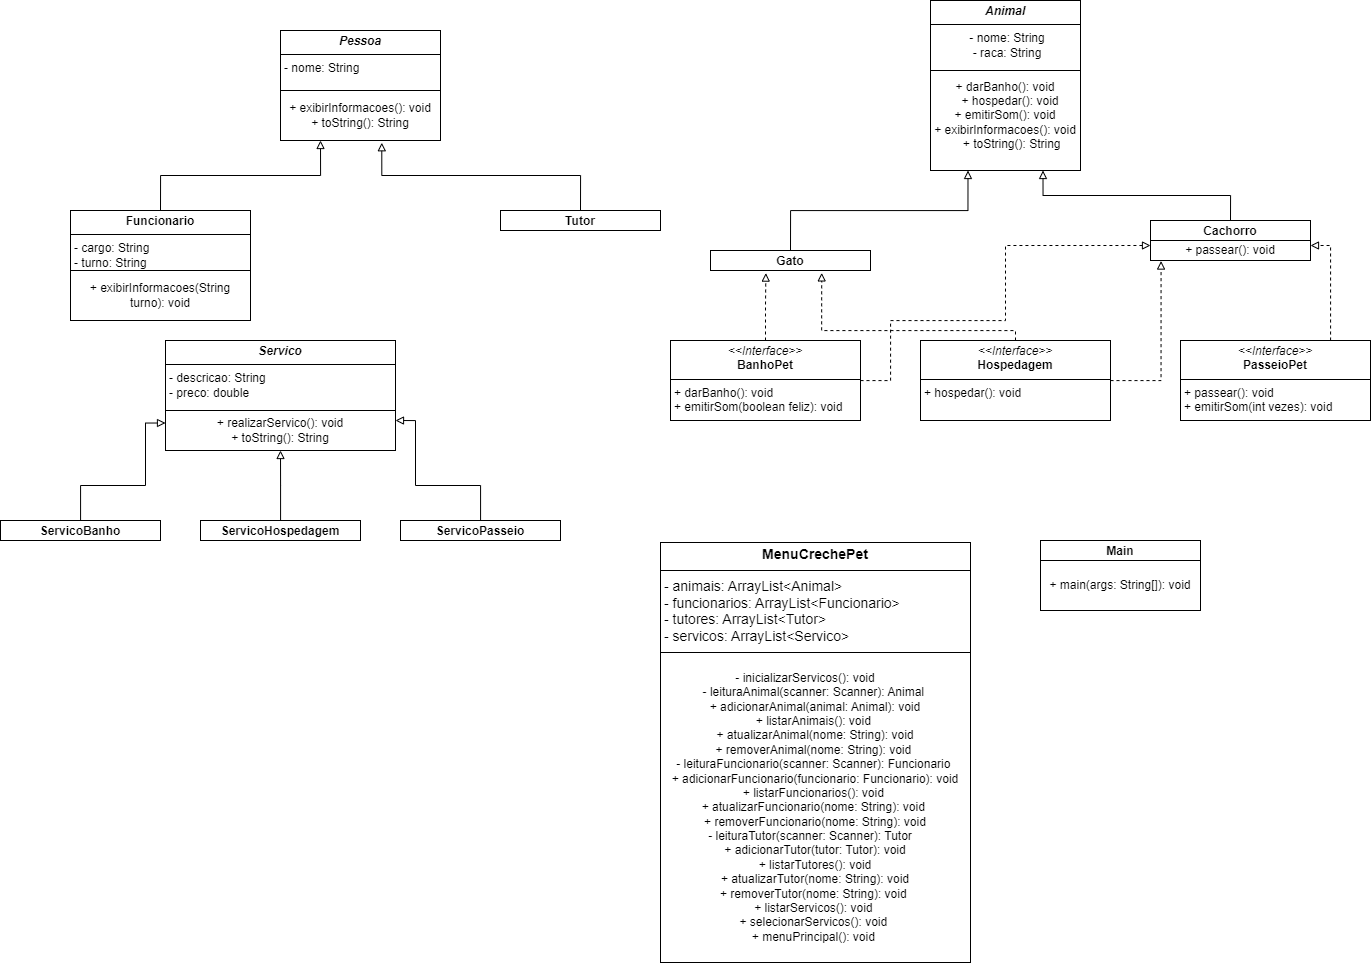

The diagram above was exported from draw.io. Its source (the exported page's mxGraphModel, read from the mxfile embedded in the PNG):
<mxGraphModel dx="1615" dy="803" grid="1" gridSize="10" guides="1" tooltips="1" connect="1" arrows="1" fold="1" page="1" pageScale="1" pageWidth="2336" pageHeight="1654" math="0" shadow="0">
  <root>
    <mxCell id="0" />
    <mxCell id="1" parent="0" />
    <mxCell id="YJH4cKT9EanBnvB9p9tl-7" value="" style="group" parent="1" vertex="1" connectable="0">
      <mxGeometry x="460" y="90" width="160" height="140" as="geometry" />
    </mxCell>
    <mxCell id="YJH4cKT9EanBnvB9p9tl-5" value="&lt;p style=&quot;margin:0px;margin-top:4px;text-align:center;&quot;&gt;&lt;b&gt;&lt;i&gt;Pessoa&lt;/i&gt;&lt;/b&gt;&lt;/p&gt;&lt;hr size=&quot;1&quot; style=&quot;border-style:solid;&quot;&gt;&lt;p style=&quot;margin:0px;margin-left:4px;&quot;&gt;- nome: String&lt;/p&gt;" style="verticalAlign=top;align=left;overflow=fill;html=1;whiteSpace=wrap;" parent="YJH4cKT9EanBnvB9p9tl-7" vertex="1">
      <mxGeometry width="160" height="60" as="geometry" />
    </mxCell>
    <mxCell id="YJH4cKT9EanBnvB9p9tl-6" value="&lt;div&gt;+ exibirInformacoes(): void&lt;/div&gt;+ toString(): String" style="html=1;whiteSpace=wrap;" parent="YJH4cKT9EanBnvB9p9tl-7" vertex="1">
      <mxGeometry y="60" width="160" height="50" as="geometry" />
    </mxCell>
    <mxCell id="YJH4cKT9EanBnvB9p9tl-11" value="" style="group" parent="1" vertex="1" connectable="0">
      <mxGeometry x="680" y="270" width="160" height="150" as="geometry" />
    </mxCell>
    <mxCell id="YJH4cKT9EanBnvB9p9tl-12" value="&lt;p style=&quot;margin:0px;margin-top:4px;text-align:center;&quot;&gt;&lt;b&gt;Tutor&lt;/b&gt;&lt;/p&gt;&lt;hr size=&quot;1&quot; style=&quot;border-style:solid;&quot;&gt;&lt;p style=&quot;margin:0px;margin-left:4px;&quot;&gt;&lt;br&gt;&lt;/p&gt;" style="verticalAlign=top;align=left;overflow=fill;html=1;whiteSpace=wrap;" parent="YJH4cKT9EanBnvB9p9tl-11" vertex="1">
      <mxGeometry width="160" height="20" as="geometry" />
    </mxCell>
    <mxCell id="YJH4cKT9EanBnvB9p9tl-15" style="edgeStyle=orthogonalEdgeStyle;rounded=0;orthogonalLoop=1;jettySize=auto;html=1;exitX=0.5;exitY=0;exitDx=0;exitDy=0;entryX=0.25;entryY=1;entryDx=0;entryDy=0;endArrow=block;endFill=0;" parent="1" source="YJH4cKT9EanBnvB9p9tl-9" target="YJH4cKT9EanBnvB9p9tl-6" edge="1">
      <mxGeometry relative="1" as="geometry" />
    </mxCell>
    <mxCell id="YJH4cKT9EanBnvB9p9tl-16" style="edgeStyle=orthogonalEdgeStyle;rounded=0;orthogonalLoop=1;jettySize=auto;html=1;exitX=0.5;exitY=0;exitDx=0;exitDy=0;entryX=0.633;entryY=1.045;entryDx=0;entryDy=0;entryPerimeter=0;endArrow=block;endFill=0;" parent="1" source="YJH4cKT9EanBnvB9p9tl-12" target="YJH4cKT9EanBnvB9p9tl-6" edge="1">
      <mxGeometry relative="1" as="geometry" />
    </mxCell>
    <mxCell id="YJH4cKT9EanBnvB9p9tl-17" value="" style="group" parent="1" vertex="1" connectable="0">
      <mxGeometry x="1110" y="120" width="290" height="110" as="geometry" />
    </mxCell>
    <mxCell id="YJH4cKT9EanBnvB9p9tl-19" value="&lt;div&gt;+ darBanho(): void&lt;/div&gt;&lt;div&gt;&amp;nbsp; &amp;nbsp;+ hospedar(): void&lt;/div&gt;&lt;div&gt;+ emitirSom(): void&lt;/div&gt;&lt;div&gt;+ exibirInformacoes(): void&lt;/div&gt;&lt;div&gt;&amp;nbsp; &amp;nbsp;&amp;nbsp;&lt;span style=&quot;background-color: initial;&quot;&gt;+ toString(): String&lt;/span&gt;&lt;/div&gt;" style="html=1;whiteSpace=wrap;" parent="YJH4cKT9EanBnvB9p9tl-17" vertex="1">
      <mxGeometry width="150" height="110" as="geometry" />
    </mxCell>
    <mxCell id="YJH4cKT9EanBnvB9p9tl-23" value="" style="group" parent="1" vertex="1" connectable="0">
      <mxGeometry x="1330" y="280" width="160" height="170" as="geometry" />
    </mxCell>
    <mxCell id="YJH4cKT9EanBnvB9p9tl-25" value="&lt;p style=&quot;margin:0px;margin-top:4px;text-align:center;&quot;&gt;&lt;b&gt;Cachorro&lt;/b&gt;&lt;/p&gt;&lt;hr size=&quot;1&quot; style=&quot;border-style:solid;&quot;&gt;&lt;p style=&quot;margin:0px;margin-left:4px;&quot;&gt;- nome: String&lt;/p&gt;&lt;p style=&quot;margin:0px;margin-left:4px;&quot;&gt;- idade: int&lt;/p&gt;" style="verticalAlign=top;align=left;overflow=fill;html=1;whiteSpace=wrap;" parent="YJH4cKT9EanBnvB9p9tl-23" vertex="1">
      <mxGeometry width="160" height="40" as="geometry" />
    </mxCell>
    <mxCell id="YJH4cKT9EanBnvB9p9tl-26" value="&lt;div&gt;&lt;br&gt;&lt;/div&gt;&lt;div&gt;+&amp;nbsp;passear(): void&lt;/div&gt;&lt;div&gt;&lt;br&gt;&lt;/div&gt;" style="html=1;whiteSpace=wrap;" parent="YJH4cKT9EanBnvB9p9tl-23" vertex="1">
      <mxGeometry y="20" width="160" height="20" as="geometry" />
    </mxCell>
    <mxCell id="YJH4cKT9EanBnvB9p9tl-27" style="edgeStyle=orthogonalEdgeStyle;rounded=0;orthogonalLoop=1;jettySize=auto;html=1;exitX=0.5;exitY=0;exitDx=0;exitDy=0;entryX=0.25;entryY=1;entryDx=0;entryDy=0;endArrow=block;endFill=0;" parent="1" source="YJH4cKT9EanBnvB9p9tl-21" target="YJH4cKT9EanBnvB9p9tl-19" edge="1">
      <mxGeometry relative="1" as="geometry" />
    </mxCell>
    <mxCell id="YJH4cKT9EanBnvB9p9tl-29" value="" style="group" parent="1" vertex="1" connectable="0">
      <mxGeometry x="345" y="430" width="230" height="140" as="geometry" />
    </mxCell>
    <mxCell id="YJH4cKT9EanBnvB9p9tl-30" value="&lt;p style=&quot;margin:0px;margin-top:4px;text-align:center;&quot;&gt;&lt;b&gt;&lt;i&gt;Servico&lt;/i&gt;&lt;/b&gt;&lt;/p&gt;&lt;hr size=&quot;1&quot; style=&quot;border-style:solid;&quot;&gt;&lt;p style=&quot;margin:0px;margin-left:4px;&quot;&gt;- descricao: String&lt;br&gt;&lt;/p&gt;&lt;p style=&quot;margin:0px;margin-left:4px;&quot;&gt;- preco: double&lt;/p&gt;&lt;p style=&quot;margin:0px;margin-left:4px;&quot;&gt;&lt;br&gt;&lt;/p&gt;" style="verticalAlign=top;align=left;overflow=fill;html=1;whiteSpace=wrap;" parent="YJH4cKT9EanBnvB9p9tl-29" vertex="1">
      <mxGeometry y="-30" width="230" height="110" as="geometry" />
    </mxCell>
    <mxCell id="YJH4cKT9EanBnvB9p9tl-31" value="&lt;div&gt;+ realizarServico(): void&lt;/div&gt;+ toString(): String" style="html=1;whiteSpace=wrap;" parent="YJH4cKT9EanBnvB9p9tl-29" vertex="1">
      <mxGeometry y="40" width="230" height="40" as="geometry" />
    </mxCell>
    <mxCell id="Vge8hb4BNffHfJWY87bM-6" style="edgeStyle=orthogonalEdgeStyle;rounded=0;orthogonalLoop=1;jettySize=auto;html=1;entryX=0;entryY=0.25;entryDx=0;entryDy=0;dashed=1;endArrow=block;endFill=0;" parent="1" source="YJH4cKT9EanBnvB9p9tl-61" target="YJH4cKT9EanBnvB9p9tl-26" edge="1">
      <mxGeometry relative="1" as="geometry">
        <Array as="points">
          <mxPoint x="1070" y="440" />
          <mxPoint x="1070" y="380" />
          <mxPoint x="1185" y="380" />
          <mxPoint x="1185" y="305" />
        </Array>
      </mxGeometry>
    </mxCell>
    <mxCell id="YJH4cKT9EanBnvB9p9tl-61" value="&lt;p style=&quot;margin:0px;margin-top:4px;text-align:center;&quot;&gt;&lt;i&gt;&amp;lt;&amp;lt;Interface&amp;gt;&amp;gt;&lt;/i&gt;&lt;br&gt;&lt;b&gt;BanhoPet&lt;/b&gt;&lt;/p&gt;&lt;hr size=&quot;1&quot; style=&quot;border-style:solid;&quot;&gt;&lt;p style=&quot;margin:0px;margin-left:4px;&quot;&gt;+ darBanho(): void&lt;/p&gt;&lt;p style=&quot;margin:0px;margin-left:4px;&quot;&gt;+ emitirSom(boolean feliz): void&lt;/p&gt;" style="verticalAlign=top;align=left;overflow=fill;html=1;whiteSpace=wrap;" parent="1" vertex="1">
      <mxGeometry x="850" y="400" width="190" height="80" as="geometry" />
    </mxCell>
    <mxCell id="Vge8hb4BNffHfJWY87bM-4" style="edgeStyle=orthogonalEdgeStyle;rounded=0;orthogonalLoop=1;jettySize=auto;html=1;entryX=1;entryY=0.25;entryDx=0;entryDy=0;dashed=1;endArrow=block;endFill=0;" parent="1" source="YJH4cKT9EanBnvB9p9tl-62" target="YJH4cKT9EanBnvB9p9tl-26" edge="1">
      <mxGeometry relative="1" as="geometry">
        <Array as="points">
          <mxPoint x="1510" y="305" />
        </Array>
      </mxGeometry>
    </mxCell>
    <mxCell id="YJH4cKT9EanBnvB9p9tl-62" value="&lt;p style=&quot;margin:0px;margin-top:4px;text-align:center;&quot;&gt;&lt;i&gt;&amp;lt;&amp;lt;Interface&amp;gt;&amp;gt;&lt;/i&gt;&lt;br&gt;&lt;b&gt;PasseioPet&lt;/b&gt;&lt;/p&gt;&lt;hr size=&quot;1&quot; style=&quot;border-style:solid;&quot;&gt;&lt;p style=&quot;margin:0px;margin-left:4px;&quot;&gt;+ passear(): void&lt;/p&gt;&lt;p style=&quot;margin:0px;margin-left:4px;&quot;&gt;+ emitirSom(int vezes): void&lt;/p&gt;" style="verticalAlign=top;align=left;overflow=fill;html=1;whiteSpace=wrap;" parent="1" vertex="1">
      <mxGeometry x="1360" y="400" width="190" height="80" as="geometry" />
    </mxCell>
    <mxCell id="YJH4cKT9EanBnvB9p9tl-63" value="&lt;p style=&quot;margin:0px;margin-top:4px;text-align:center;&quot;&gt;&lt;i&gt;&amp;lt;&amp;lt;Interface&amp;gt;&amp;gt;&lt;/i&gt;&lt;br&gt;&lt;b&gt;Hospedagem&lt;/b&gt;&lt;/p&gt;&lt;hr size=&quot;1&quot; style=&quot;border-style:solid;&quot;&gt;&lt;p style=&quot;margin:0px;margin-left:4px;&quot;&gt;+ hospedar(): void&lt;/p&gt;" style="verticalAlign=top;align=left;overflow=fill;html=1;whiteSpace=wrap;" parent="1" vertex="1">
      <mxGeometry x="1100" y="400" width="190" height="80" as="geometry" />
    </mxCell>
    <mxCell id="YJH4cKT9EanBnvB9p9tl-18" value="&lt;p style=&quot;margin: 4px 0px 0px;&quot;&gt;&lt;b&gt;&lt;i&gt;Animal&lt;/i&gt;&lt;/b&gt;&lt;/p&gt;&lt;hr size=&quot;1&quot; style=&quot;border-style:solid;&quot;&gt;&lt;p style=&quot;margin:0px;margin-left:4px;&quot;&gt;- nome: String&lt;/p&gt;&lt;p style=&quot;margin:0px;margin-left:4px;&quot;&gt;- raca: String&lt;br&gt;&lt;/p&gt;" style="verticalAlign=top;align=center;overflow=fill;html=1;whiteSpace=wrap;" parent="1" vertex="1">
      <mxGeometry x="1110" y="60" width="150" height="70" as="geometry" />
    </mxCell>
    <mxCell id="bNyRNwlugQ7NzS6ra1gu-9" style="edgeStyle=orthogonalEdgeStyle;rounded=0;orthogonalLoop=1;jettySize=auto;html=1;exitX=0.5;exitY=0;exitDx=0;exitDy=0;entryX=0.75;entryY=1;entryDx=0;entryDy=0;endArrow=block;endFill=0;" parent="1" source="YJH4cKT9EanBnvB9p9tl-25" target="YJH4cKT9EanBnvB9p9tl-19" edge="1">
      <mxGeometry relative="1" as="geometry" />
    </mxCell>
    <mxCell id="bNyRNwlugQ7NzS6ra1gu-10" value="" style="group" parent="1" vertex="1" connectable="0">
      <mxGeometry x="880" y="632" width="270" height="390" as="geometry" />
    </mxCell>
    <mxCell id="bNyRNwlugQ7NzS6ra1gu-11" value="&lt;p style=&quot;margin: 4px 0px 0px; text-align: center; font-size: 14px;&quot;&gt;&lt;b style=&quot;&quot;&gt;&lt;font style=&quot;font-size: 14px;&quot;&gt;MenuCrechePet&lt;/font&gt;&lt;/b&gt;&lt;/p&gt;&lt;hr size=&quot;1&quot; style=&quot;border-style: solid; font-size: 14px;&quot;&gt;&lt;p style=&quot;margin: 0px 0px 0px 4px; font-size: 14px;&quot;&gt;- animais: ArrayList&amp;lt;Animal&amp;gt;&amp;nbsp;&lt;/p&gt;&lt;p style=&quot;margin: 0px 0px 0px 4px; font-size: 14px;&quot;&gt;- funcionarios: ArrayList&amp;lt;Funcionario&amp;gt;&amp;nbsp;&amp;nbsp;&lt;/p&gt;&lt;p style=&quot;margin: 0px 0px 0px 4px; font-size: 14px;&quot;&gt;- tutores: ArrayList&amp;lt;Tutor&amp;gt;&amp;nbsp;&amp;nbsp;&lt;/p&gt;&lt;p style=&quot;margin: 0px 0px 0px 4px; font-size: 14px;&quot;&gt;- servicos: ArrayList&amp;lt;Servico&amp;gt;&amp;nbsp;&lt;br&gt;&lt;/p&gt;&lt;p style=&quot;margin: 0px 0px 0px 4px; font-size: 14px;&quot;&gt;&lt;br&gt;&lt;/p&gt;" style="verticalAlign=top;align=left;overflow=fill;html=1;whiteSpace=wrap;" parent="bNyRNwlugQ7NzS6ra1gu-10" vertex="1">
      <mxGeometry x="-40" y="-30" width="310" height="110" as="geometry" />
    </mxCell>
    <mxCell id="bNyRNwlugQ7NzS6ra1gu-12" value="&lt;div&gt;- inicializarServicos(): void&amp;nbsp; &amp;nbsp; &amp;nbsp;&amp;nbsp;&lt;br&gt;&lt;div&gt;&lt;div&gt;- leituraAnimal(scanner: Scanner): Animal&amp;nbsp;&lt;/div&gt;&lt;div&gt;+ adicionarAnimal(animal: Animal): void&lt;/div&gt;&lt;div&gt;+ listarAnimais(): void&amp;nbsp;&lt;/div&gt;&lt;div&gt;+ atualizarAnimal(nome: String): void&lt;/div&gt;&lt;div&gt;+ removerAnimal(nome: String): void&amp;nbsp;&lt;/div&gt;&lt;div&gt;&lt;div&gt;&lt;span style=&quot;background-color: initial;&quot;&gt;- leituraFuncionario(scanner: Scanner): Funcionario&amp;nbsp;&lt;/span&gt;&lt;/div&gt;&lt;/div&gt;&lt;div&gt;+ adicionarFuncionario(funcionario: Funcionario): void&lt;/div&gt;&lt;div&gt;+ listarFuncionarios(): void&amp;nbsp;&lt;/div&gt;&lt;div&gt; + atualizarFuncionario(nome: String): void&amp;nbsp;&lt;/div&gt;&lt;div&gt;+ removerFuncionario(nome: String): void&lt;/div&gt;&lt;div&gt;- leituraTutor(scanner: Scanner): Tutor&amp;nbsp; &amp;nbsp;&lt;br&gt;&lt;/div&gt;&lt;div&gt;+ adicionarTutor(tutor: Tutor): void&lt;/div&gt;&lt;div&gt;+ listarTutores(): void&lt;/div&gt;&lt;div&gt;+ atualizarTutor(nome: String): void&lt;/div&gt;&lt;div&gt;+ removerTutor(nome: String): void&amp;nbsp;&lt;/div&gt;&lt;div&gt;+ listarServicos(): void&amp;nbsp;&lt;/div&gt;&lt;div&gt;+ selecionarServicos(): void&amp;nbsp;&lt;/div&gt;&lt;div&gt;+ menuPrincipal(): void&amp;nbsp;&lt;/div&gt;&lt;/div&gt;&lt;/div&gt;" style="html=1;whiteSpace=wrap;" parent="bNyRNwlugQ7NzS6ra1gu-10" vertex="1">
      <mxGeometry x="-40" y="80" width="310" height="310" as="geometry" />
    </mxCell>
    <mxCell id="YJH4cKT9EanBnvB9p9tl-21" value="&lt;p style=&quot;margin:0px;margin-top:4px;text-align:center;&quot;&gt;&lt;b&gt;Gato&lt;/b&gt;&lt;/p&gt;&lt;hr size=&quot;1&quot; style=&quot;border-style:solid;&quot;&gt;&lt;p style=&quot;margin:0px;margin-left:4px;&quot;&gt;&lt;br&gt;&lt;/p&gt;" style="verticalAlign=top;align=left;overflow=fill;html=1;whiteSpace=wrap;" parent="1" vertex="1">
      <mxGeometry x="890" y="310" width="160" height="20" as="geometry" />
    </mxCell>
    <mxCell id="YJH4cKT9EanBnvB9p9tl-9" value="&lt;p style=&quot;margin:0px;margin-top:4px;text-align:center;&quot;&gt;&lt;b&gt;Funcionario&lt;/b&gt;&lt;/p&gt;&lt;hr size=&quot;1&quot; style=&quot;border-style:solid;&quot;&gt;&lt;p style=&quot;margin:0px;margin-left:4px;&quot;&gt;- cargo: String&lt;/p&gt;&lt;p style=&quot;margin:0px;margin-left:4px;&quot;&gt;- turno: String&lt;/p&gt;&lt;p style=&quot;margin:0px;margin-left:4px;&quot;&gt;&lt;br&gt;&lt;/p&gt;" style="verticalAlign=top;align=left;overflow=fill;html=1;whiteSpace=wrap;" parent="1" vertex="1">
      <mxGeometry x="250" y="270" width="180" height="60" as="geometry" />
    </mxCell>
    <mxCell id="Vge8hb4BNffHfJWY87bM-2" style="edgeStyle=orthogonalEdgeStyle;rounded=0;orthogonalLoop=1;jettySize=auto;html=1;entryX=0.695;entryY=1.12;entryDx=0;entryDy=0;entryPerimeter=0;endArrow=block;endFill=0;dashed=1;" parent="1" source="YJH4cKT9EanBnvB9p9tl-63" target="YJH4cKT9EanBnvB9p9tl-21" edge="1">
      <mxGeometry relative="1" as="geometry">
        <Array as="points">
          <mxPoint x="1195" y="390" />
          <mxPoint x="1001" y="390" />
        </Array>
      </mxGeometry>
    </mxCell>
    <mxCell id="Vge8hb4BNffHfJWY87bM-3" style="edgeStyle=orthogonalEdgeStyle;rounded=0;orthogonalLoop=1;jettySize=auto;html=1;entryX=0.346;entryY=1.13;entryDx=0;entryDy=0;entryPerimeter=0;dashed=1;endArrow=block;endFill=0;" parent="1" source="YJH4cKT9EanBnvB9p9tl-61" target="YJH4cKT9EanBnvB9p9tl-21" edge="1">
      <mxGeometry relative="1" as="geometry" />
    </mxCell>
    <mxCell id="Vge8hb4BNffHfJWY87bM-5" style="edgeStyle=orthogonalEdgeStyle;rounded=0;orthogonalLoop=1;jettySize=auto;html=1;entryX=0.066;entryY=1.027;entryDx=0;entryDy=0;entryPerimeter=0;dashed=1;endArrow=block;endFill=0;" parent="1" source="YJH4cKT9EanBnvB9p9tl-63" target="YJH4cKT9EanBnvB9p9tl-26" edge="1">
      <mxGeometry relative="1" as="geometry" />
    </mxCell>
    <mxCell id="Vge8hb4BNffHfJWY87bM-9" style="edgeStyle=orthogonalEdgeStyle;rounded=0;orthogonalLoop=1;jettySize=auto;html=1;entryX=0;entryY=0.75;entryDx=0;entryDy=0;endArrow=block;endFill=0;" parent="1" source="YJH4cKT9EanBnvB9p9tl-42" target="YJH4cKT9EanBnvB9p9tl-30" edge="1">
      <mxGeometry relative="1" as="geometry">
        <Array as="points">
          <mxPoint x="260" y="545" />
          <mxPoint x="325" y="545" />
          <mxPoint x="325" y="483" />
        </Array>
      </mxGeometry>
    </mxCell>
    <mxCell id="YJH4cKT9EanBnvB9p9tl-42" value="&lt;p style=&quot;margin:0px;margin-top:4px;text-align:center;&quot;&gt;&lt;b&gt;ServicoBanho&lt;/b&gt;&lt;br&gt;&lt;/p&gt;&lt;hr size=&quot;1&quot; style=&quot;border-style:solid;&quot;&gt;&lt;p style=&quot;margin: 0px 0px 0px 4px;&quot;&gt;- tipoPet: String&lt;/p&gt;" style="verticalAlign=top;align=left;overflow=fill;html=1;whiteSpace=wrap;" parent="1" vertex="1">
      <mxGeometry x="180" y="580" width="160" height="20" as="geometry" />
    </mxCell>
    <mxCell id="Vge8hb4BNffHfJWY87bM-7" style="edgeStyle=orthogonalEdgeStyle;rounded=0;orthogonalLoop=1;jettySize=auto;html=1;endArrow=block;endFill=0;" parent="1" source="YJH4cKT9EanBnvB9p9tl-47" edge="1">
      <mxGeometry relative="1" as="geometry">
        <mxPoint x="460" y="510" as="targetPoint" />
      </mxGeometry>
    </mxCell>
    <mxCell id="YJH4cKT9EanBnvB9p9tl-47" value="&lt;p style=&quot;margin:0px;margin-top:4px;text-align:center;&quot;&gt;&lt;b&gt;ServicoHospedagem&lt;/b&gt;&lt;br&gt;&lt;/p&gt;&lt;hr size=&quot;1&quot; style=&quot;border-style:solid;&quot;&gt;&lt;p style=&quot;margin: 0px 0px 0px 4px;&quot;&gt;- tipoPet: String&lt;/p&gt;" style="verticalAlign=top;align=left;overflow=fill;html=1;whiteSpace=wrap;" parent="1" vertex="1">
      <mxGeometry x="380" y="580" width="160" height="20" as="geometry" />
    </mxCell>
    <mxCell id="Vge8hb4BNffHfJWY87bM-8" style="edgeStyle=orthogonalEdgeStyle;rounded=0;orthogonalLoop=1;jettySize=auto;html=1;entryX=1;entryY=0.25;entryDx=0;entryDy=0;endArrow=block;endFill=0;" parent="1" source="YJH4cKT9EanBnvB9p9tl-51" target="YJH4cKT9EanBnvB9p9tl-31" edge="1">
      <mxGeometry relative="1" as="geometry">
        <Array as="points">
          <mxPoint x="660" y="545" />
          <mxPoint x="595" y="545" />
          <mxPoint x="595" y="480" />
        </Array>
      </mxGeometry>
    </mxCell>
    <mxCell id="YJH4cKT9EanBnvB9p9tl-51" value="&lt;p style=&quot;margin:0px;margin-top:4px;text-align:center;&quot;&gt;&lt;b&gt;ServicoPasseio&lt;/b&gt;&lt;br&gt;&lt;/p&gt;&lt;hr size=&quot;1&quot; style=&quot;border-style:solid;&quot;&gt;&lt;p style=&quot;margin: 0px 0px 0px 4px;&quot;&gt;- tipoPet: String&lt;/p&gt;" style="verticalAlign=top;align=left;overflow=fill;html=1;whiteSpace=wrap;" parent="1" vertex="1">
      <mxGeometry x="580" y="580" width="160" height="20" as="geometry" />
    </mxCell>
    <mxCell id="Vge8hb4BNffHfJWY87bM-11" value="&lt;p style=&quot;margin:0px;margin-top:4px;text-align:center;&quot;&gt;&lt;b&gt;Main&lt;/b&gt;&lt;/p&gt;&lt;hr size=&quot;1&quot; style=&quot;border-style:solid;&quot;&gt;&lt;p style=&quot;margin:0px;margin-left:4px;&quot;&gt;- nome: String&lt;/p&gt;" style="verticalAlign=top;align=left;overflow=fill;html=1;whiteSpace=wrap;" parent="1" vertex="1">
      <mxGeometry x="1220" y="600" width="160" height="60" as="geometry" />
    </mxCell>
    <mxCell id="Vge8hb4BNffHfJWY87bM-12" value=" + main(args: String[]): void" style="html=1;whiteSpace=wrap;" parent="1" vertex="1">
      <mxGeometry x="1220" y="620" width="160" height="50" as="geometry" />
    </mxCell>
    <mxCell id="JQ0SBZgPYskxtEbkcvBj-2" value="" style="group" vertex="1" connectable="0" parent="1">
      <mxGeometry x="250" y="270" width="180" height="140" as="geometry" />
    </mxCell>
    <mxCell id="JQ0SBZgPYskxtEbkcvBj-4" value="&lt;div&gt;+ exibirInformacoes(String turno): void&lt;/div&gt;" style="html=1;whiteSpace=wrap;" vertex="1" parent="JQ0SBZgPYskxtEbkcvBj-2">
      <mxGeometry y="60" width="180" height="50" as="geometry" />
    </mxCell>
  </root>
</mxGraphModel>